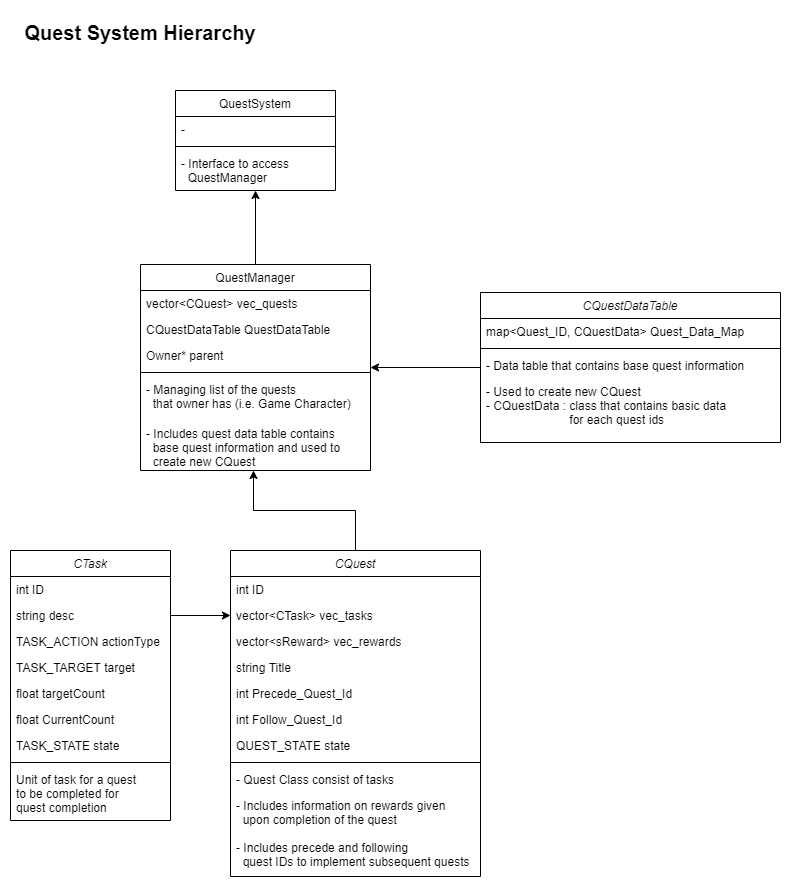

The diagram above was exported from draw.io. Its source (the exported page's mxGraphModel, read from the mxfile embedded in the PNG):
<mxGraphModel dx="2062" dy="1963" grid="1" gridSize="10" guides="1" tooltips="1" connect="1" arrows="1" fold="1" page="1" pageScale="1" pageWidth="827" pageHeight="1169" math="0" shadow="0">
  <root>
    <mxCell id="WIyWlLk6GJQsqaUBKTNV-0" />
    <mxCell id="WIyWlLk6GJQsqaUBKTNV-1" parent="WIyWlLk6GJQsqaUBKTNV-0" />
    <mxCell id="zkfFHV4jXpPFQw0GAbJ--0" value="CQuest" style="swimlane;fontStyle=2;align=center;verticalAlign=top;childLayout=stackLayout;horizontal=1;startSize=26;horizontalStack=0;resizeParent=1;resizeLast=0;collapsible=1;marginBottom=0;rounded=0;shadow=0;strokeWidth=1;" parent="WIyWlLk6GJQsqaUBKTNV-1" vertex="1">
      <mxGeometry x="260" y="180" width="250" height="326" as="geometry">
        <mxRectangle x="230" y="140" width="160" height="26" as="alternateBounds" />
      </mxGeometry>
    </mxCell>
    <mxCell id="zkfFHV4jXpPFQw0GAbJ--2" value="int ID" style="text;align=left;verticalAlign=top;spacingLeft=4;spacingRight=4;overflow=hidden;rotatable=0;points=[[0,0.5],[1,0.5]];portConstraint=eastwest;rounded=0;shadow=0;html=0;" parent="zkfFHV4jXpPFQw0GAbJ--0" vertex="1">
      <mxGeometry y="26" width="250" height="26" as="geometry" />
    </mxCell>
    <mxCell id="IInF3OWOtdZnVB75Y5kO-13" value="vector&lt;CTask&gt; vec_tasks" style="text;align=left;verticalAlign=top;spacingLeft=4;spacingRight=4;overflow=hidden;rotatable=0;points=[[0,0.5],[1,0.5]];portConstraint=eastwest;rounded=0;shadow=0;html=0;" parent="zkfFHV4jXpPFQw0GAbJ--0" vertex="1">
      <mxGeometry y="52" width="250" height="26" as="geometry" />
    </mxCell>
    <mxCell id="wWIYJa5xWsTuARX1a0-Y-8" value="vector&lt;sReward&gt; vec_rewards" style="text;align=left;verticalAlign=top;spacingLeft=4;spacingRight=4;overflow=hidden;rotatable=0;points=[[0,0.5],[1,0.5]];portConstraint=eastwest;rounded=0;shadow=0;html=0;" vertex="1" parent="zkfFHV4jXpPFQw0GAbJ--0">
      <mxGeometry y="78" width="250" height="26" as="geometry" />
    </mxCell>
    <mxCell id="wWIYJa5xWsTuARX1a0-Y-9" value="string Title" style="text;align=left;verticalAlign=top;spacingLeft=4;spacingRight=4;overflow=hidden;rotatable=0;points=[[0,0.5],[1,0.5]];portConstraint=eastwest;rounded=0;shadow=0;html=0;" vertex="1" parent="zkfFHV4jXpPFQw0GAbJ--0">
      <mxGeometry y="104" width="250" height="26" as="geometry" />
    </mxCell>
    <mxCell id="zkfFHV4jXpPFQw0GAbJ--3" value="int Precede_Quest_Id" style="text;align=left;verticalAlign=top;spacingLeft=4;spacingRight=4;overflow=hidden;rotatable=0;points=[[0,0.5],[1,0.5]];portConstraint=eastwest;rounded=0;shadow=0;html=0;" parent="zkfFHV4jXpPFQw0GAbJ--0" vertex="1">
      <mxGeometry y="130" width="250" height="26" as="geometry" />
    </mxCell>
    <mxCell id="wWIYJa5xWsTuARX1a0-Y-12" value="int Follow_Quest_Id" style="text;align=left;verticalAlign=top;spacingLeft=4;spacingRight=4;overflow=hidden;rotatable=0;points=[[0,0.5],[1,0.5]];portConstraint=eastwest;rounded=0;shadow=0;html=0;" vertex="1" parent="zkfFHV4jXpPFQw0GAbJ--0">
      <mxGeometry y="156" width="250" height="26" as="geometry" />
    </mxCell>
    <mxCell id="wWIYJa5xWsTuARX1a0-Y-10" value="QUEST_STATE state" style="text;align=left;verticalAlign=top;spacingLeft=4;spacingRight=4;overflow=hidden;rotatable=0;points=[[0,0.5],[1,0.5]];portConstraint=eastwest;rounded=0;shadow=0;html=0;" vertex="1" parent="zkfFHV4jXpPFQw0GAbJ--0">
      <mxGeometry y="182" width="250" height="26" as="geometry" />
    </mxCell>
    <mxCell id="zkfFHV4jXpPFQw0GAbJ--4" value="" style="line;html=1;strokeWidth=1;align=left;verticalAlign=middle;spacingTop=-1;spacingLeft=3;spacingRight=3;rotatable=0;labelPosition=right;points=[];portConstraint=eastwest;" parent="zkfFHV4jXpPFQw0GAbJ--0" vertex="1">
      <mxGeometry y="208" width="250" height="8" as="geometry" />
    </mxCell>
    <mxCell id="zkfFHV4jXpPFQw0GAbJ--5" value="- Quest Class consist of tasks" style="text;align=left;verticalAlign=top;spacingLeft=4;spacingRight=4;overflow=hidden;rotatable=0;points=[[0,0.5],[1,0.5]];portConstraint=eastwest;" parent="zkfFHV4jXpPFQw0GAbJ--0" vertex="1">
      <mxGeometry y="216" width="250" height="26" as="geometry" />
    </mxCell>
    <mxCell id="wWIYJa5xWsTuARX1a0-Y-6" value="- Includes information on rewards given &#10;  upon completion of the quest" style="text;align=left;verticalAlign=top;spacingLeft=4;spacingRight=4;overflow=hidden;rotatable=0;points=[[0,0.5],[1,0.5]];portConstraint=eastwest;" vertex="1" parent="zkfFHV4jXpPFQw0GAbJ--0">
      <mxGeometry y="242" width="250" height="42" as="geometry" />
    </mxCell>
    <mxCell id="wWIYJa5xWsTuARX1a0-Y-11" value="- Includes precede and following&#10;  quest IDs to implement subsequent quests " style="text;align=left;verticalAlign=top;spacingLeft=4;spacingRight=4;overflow=hidden;rotatable=0;points=[[0,0.5],[1,0.5]];portConstraint=eastwest;" vertex="1" parent="zkfFHV4jXpPFQw0GAbJ--0">
      <mxGeometry y="284" width="250" height="42" as="geometry" />
    </mxCell>
    <mxCell id="zkfFHV4jXpPFQw0GAbJ--17" value="QuestManager" style="swimlane;fontStyle=0;align=center;verticalAlign=top;childLayout=stackLayout;horizontal=1;startSize=26;horizontalStack=0;resizeParent=1;resizeLast=0;collapsible=1;marginBottom=0;rounded=0;shadow=0;strokeWidth=1;" parent="WIyWlLk6GJQsqaUBKTNV-1" vertex="1">
      <mxGeometry x="170" y="-106" width="230" height="206" as="geometry">
        <mxRectangle x="550" y="140" width="160" height="26" as="alternateBounds" />
      </mxGeometry>
    </mxCell>
    <mxCell id="zkfFHV4jXpPFQw0GAbJ--18" value="vector&lt;CQuest&gt; vec_quests" style="text;align=left;verticalAlign=top;spacingLeft=4;spacingRight=4;overflow=hidden;rotatable=0;points=[[0,0.5],[1,0.5]];portConstraint=eastwest;" parent="zkfFHV4jXpPFQw0GAbJ--17" vertex="1">
      <mxGeometry y="26" width="230" height="26" as="geometry" />
    </mxCell>
    <mxCell id="wWIYJa5xWsTuARX1a0-Y-25" value="CQuestDataTable QuestDataTable" style="text;align=left;verticalAlign=top;spacingLeft=4;spacingRight=4;overflow=hidden;rotatable=0;points=[[0,0.5],[1,0.5]];portConstraint=eastwest;rounded=0;shadow=0;html=0;" vertex="1" parent="zkfFHV4jXpPFQw0GAbJ--17">
      <mxGeometry y="52" width="230" height="26" as="geometry" />
    </mxCell>
    <mxCell id="zkfFHV4jXpPFQw0GAbJ--19" value="Owner* parent " style="text;align=left;verticalAlign=top;spacingLeft=4;spacingRight=4;overflow=hidden;rotatable=0;points=[[0,0.5],[1,0.5]];portConstraint=eastwest;rounded=0;shadow=0;html=0;" parent="zkfFHV4jXpPFQw0GAbJ--17" vertex="1">
      <mxGeometry y="78" width="230" height="26" as="geometry" />
    </mxCell>
    <mxCell id="zkfFHV4jXpPFQw0GAbJ--23" value="" style="line;html=1;strokeWidth=1;align=left;verticalAlign=middle;spacingTop=-1;spacingLeft=3;spacingRight=3;rotatable=0;labelPosition=right;points=[];portConstraint=eastwest;" parent="zkfFHV4jXpPFQw0GAbJ--17" vertex="1">
      <mxGeometry y="104" width="230" height="8" as="geometry" />
    </mxCell>
    <mxCell id="zkfFHV4jXpPFQw0GAbJ--24" value="- Managing list of the quests &#10;  that owner has (i.e. Game Character)" style="text;align=left;verticalAlign=top;spacingLeft=4;spacingRight=4;overflow=hidden;rotatable=0;points=[[0,0.5],[1,0.5]];portConstraint=eastwest;" parent="zkfFHV4jXpPFQw0GAbJ--17" vertex="1">
      <mxGeometry y="112" width="230" height="44" as="geometry" />
    </mxCell>
    <mxCell id="wWIYJa5xWsTuARX1a0-Y-24" value="- Includes quest data table contains&#10;  base quest information and used to&#10;  create new CQuest" style="text;align=left;verticalAlign=top;spacingLeft=4;spacingRight=4;overflow=hidden;rotatable=0;points=[[0,0.5],[1,0.5]];portConstraint=eastwest;" vertex="1" parent="zkfFHV4jXpPFQw0GAbJ--17">
      <mxGeometry y="156" width="230" height="50" as="geometry" />
    </mxCell>
    <mxCell id="IInF3OWOtdZnVB75Y5kO-0" value="CTask" style="swimlane;fontStyle=2;align=center;verticalAlign=top;childLayout=stackLayout;horizontal=1;startSize=26;horizontalStack=0;resizeParent=1;resizeLast=0;collapsible=1;marginBottom=0;rounded=0;shadow=0;strokeWidth=1;" parent="WIyWlLk6GJQsqaUBKTNV-1" vertex="1">
      <mxGeometry x="40" y="180" width="160" height="270" as="geometry">
        <mxRectangle x="40" y="50" width="160" height="26" as="alternateBounds" />
      </mxGeometry>
    </mxCell>
    <mxCell id="IInF3OWOtdZnVB75Y5kO-1" value="int ID" style="text;align=left;verticalAlign=top;spacingLeft=4;spacingRight=4;overflow=hidden;rotatable=0;points=[[0,0.5],[1,0.5]];portConstraint=eastwest;" parent="IInF3OWOtdZnVB75Y5kO-0" vertex="1">
      <mxGeometry y="26" width="160" height="26" as="geometry" />
    </mxCell>
    <mxCell id="IInF3OWOtdZnVB75Y5kO-2" value="string desc" style="text;align=left;verticalAlign=top;spacingLeft=4;spacingRight=4;overflow=hidden;rotatable=0;points=[[0,0.5],[1,0.5]];portConstraint=eastwest;rounded=0;shadow=0;html=0;" parent="IInF3OWOtdZnVB75Y5kO-0" vertex="1">
      <mxGeometry y="52" width="160" height="26" as="geometry" />
    </mxCell>
    <mxCell id="wWIYJa5xWsTuARX1a0-Y-2" value="TASK_ACTION actionType" style="text;align=left;verticalAlign=top;spacingLeft=4;spacingRight=4;overflow=hidden;rotatable=0;points=[[0,0.5],[1,0.5]];portConstraint=eastwest;rounded=0;shadow=0;html=0;" vertex="1" parent="IInF3OWOtdZnVB75Y5kO-0">
      <mxGeometry y="78" width="160" height="26" as="geometry" />
    </mxCell>
    <mxCell id="wWIYJa5xWsTuARX1a0-Y-3" value="TASK_TARGET target" style="text;align=left;verticalAlign=top;spacingLeft=4;spacingRight=4;overflow=hidden;rotatable=0;points=[[0,0.5],[1,0.5]];portConstraint=eastwest;rounded=0;shadow=0;html=0;" vertex="1" parent="IInF3OWOtdZnVB75Y5kO-0">
      <mxGeometry y="104" width="160" height="26" as="geometry" />
    </mxCell>
    <mxCell id="wWIYJa5xWsTuARX1a0-Y-4" value="float targetCount" style="text;align=left;verticalAlign=top;spacingLeft=4;spacingRight=4;overflow=hidden;rotatable=0;points=[[0,0.5],[1,0.5]];portConstraint=eastwest;rounded=0;shadow=0;html=0;" vertex="1" parent="IInF3OWOtdZnVB75Y5kO-0">
      <mxGeometry y="130" width="160" height="26" as="geometry" />
    </mxCell>
    <mxCell id="wWIYJa5xWsTuARX1a0-Y-5" value="float CurrentCount" style="text;align=left;verticalAlign=top;spacingLeft=4;spacingRight=4;overflow=hidden;rotatable=0;points=[[0,0.5],[1,0.5]];portConstraint=eastwest;rounded=0;shadow=0;html=0;" vertex="1" parent="IInF3OWOtdZnVB75Y5kO-0">
      <mxGeometry y="156" width="160" height="26" as="geometry" />
    </mxCell>
    <mxCell id="IInF3OWOtdZnVB75Y5kO-3" value="TASK_STATE state" style="text;align=left;verticalAlign=top;spacingLeft=4;spacingRight=4;overflow=hidden;rotatable=0;points=[[0,0.5],[1,0.5]];portConstraint=eastwest;rounded=0;shadow=0;html=0;" parent="IInF3OWOtdZnVB75Y5kO-0" vertex="1">
      <mxGeometry y="182" width="160" height="26" as="geometry" />
    </mxCell>
    <mxCell id="IInF3OWOtdZnVB75Y5kO-4" value="" style="line;html=1;strokeWidth=1;align=left;verticalAlign=middle;spacingTop=-1;spacingLeft=3;spacingRight=3;rotatable=0;labelPosition=right;points=[];portConstraint=eastwest;" parent="IInF3OWOtdZnVB75Y5kO-0" vertex="1">
      <mxGeometry y="208" width="160" height="8" as="geometry" />
    </mxCell>
    <mxCell id="IInF3OWOtdZnVB75Y5kO-5" value="Unit of task for a quest &#10;to be completed for &#10;quest completion" style="text;align=left;verticalAlign=top;spacingLeft=4;spacingRight=4;overflow=hidden;rotatable=0;points=[[0,0.5],[1,0.5]];portConstraint=eastwest;" parent="IInF3OWOtdZnVB75Y5kO-0" vertex="1">
      <mxGeometry y="216" width="160" height="54" as="geometry" />
    </mxCell>
    <mxCell id="IInF3OWOtdZnVB75Y5kO-12" style="edgeStyle=orthogonalEdgeStyle;rounded=0;orthogonalLoop=1;jettySize=auto;html=1;exitX=1;exitY=0.5;exitDx=0;exitDy=0;entryX=0;entryY=0.5;entryDx=0;entryDy=0;" parent="WIyWlLk6GJQsqaUBKTNV-1" source="IInF3OWOtdZnVB75Y5kO-2" target="IInF3OWOtdZnVB75Y5kO-13" edge="1">
      <mxGeometry relative="1" as="geometry">
        <Array as="points" />
      </mxGeometry>
    </mxCell>
    <mxCell id="wWIYJa5xWsTuARX1a0-Y-13" style="edgeStyle=orthogonalEdgeStyle;rounded=0;orthogonalLoop=1;jettySize=auto;html=1;" edge="1" parent="WIyWlLk6GJQsqaUBKTNV-1" source="zkfFHV4jXpPFQw0GAbJ--0" target="zkfFHV4jXpPFQw0GAbJ--17">
      <mxGeometry relative="1" as="geometry">
        <Array as="points">
          <mxPoint x="385" y="140" />
          <mxPoint x="283" y="140" />
        </Array>
        <mxPoint x="385" y="-30" as="sourcePoint" />
        <mxPoint x="580" y="-115.00600000000009" as="targetPoint" />
      </mxGeometry>
    </mxCell>
    <mxCell id="wWIYJa5xWsTuARX1a0-Y-14" value="QuestSystem" style="swimlane;fontStyle=0;align=center;verticalAlign=top;childLayout=stackLayout;horizontal=1;startSize=26;horizontalStack=0;resizeParent=1;resizeLast=0;collapsible=1;marginBottom=0;rounded=0;shadow=0;strokeWidth=1;" vertex="1" parent="WIyWlLk6GJQsqaUBKTNV-1">
      <mxGeometry x="205" y="-280" width="160" height="100" as="geometry">
        <mxRectangle x="550" y="140" width="160" height="26" as="alternateBounds" />
      </mxGeometry>
    </mxCell>
    <mxCell id="wWIYJa5xWsTuARX1a0-Y-19" value="-" style="text;align=left;verticalAlign=top;spacingLeft=4;spacingRight=4;overflow=hidden;rotatable=0;points=[[0,0.5],[1,0.5]];portConstraint=eastwest;rounded=0;shadow=0;html=0;" vertex="1" parent="wWIYJa5xWsTuARX1a0-Y-14">
      <mxGeometry y="26" width="160" height="26" as="geometry" />
    </mxCell>
    <mxCell id="wWIYJa5xWsTuARX1a0-Y-20" value="" style="line;html=1;strokeWidth=1;align=left;verticalAlign=middle;spacingTop=-1;spacingLeft=3;spacingRight=3;rotatable=0;labelPosition=right;points=[];portConstraint=eastwest;" vertex="1" parent="wWIYJa5xWsTuARX1a0-Y-14">
      <mxGeometry y="52" width="160" height="8" as="geometry" />
    </mxCell>
    <mxCell id="wWIYJa5xWsTuARX1a0-Y-21" value="- Interface to access&#10;  QuestManager&#10;" style="text;align=left;verticalAlign=top;spacingLeft=4;spacingRight=4;overflow=hidden;rotatable=0;points=[[0,0.5],[1,0.5]];portConstraint=eastwest;" vertex="1" parent="wWIYJa5xWsTuARX1a0-Y-14">
      <mxGeometry y="60" width="160" height="40" as="geometry" />
    </mxCell>
    <mxCell id="wWIYJa5xWsTuARX1a0-Y-23" value="" style="endArrow=classic;html=1;exitX=0.5;exitY=0;exitDx=0;exitDy=0;" edge="1" parent="WIyWlLk6GJQsqaUBKTNV-1" source="zkfFHV4jXpPFQw0GAbJ--17" target="wWIYJa5xWsTuARX1a0-Y-21">
      <mxGeometry width="50" height="50" relative="1" as="geometry">
        <mxPoint x="-400" y="-86" as="sourcePoint" />
        <mxPoint x="-350" y="-136" as="targetPoint" />
      </mxGeometry>
    </mxCell>
    <mxCell id="wWIYJa5xWsTuARX1a0-Y-26" value="&lt;font style=&quot;font-size: 20px&quot;&gt;&lt;b&gt;Quest System H&lt;/b&gt;&lt;/font&gt;&lt;span style=&quot;font-size: 20px&quot;&gt;&lt;b&gt;ierarchy&lt;/b&gt;&lt;/span&gt;" style="text;html=1;strokeColor=none;fillColor=none;align=center;verticalAlign=middle;whiteSpace=wrap;rounded=0;" vertex="1" parent="WIyWlLk6GJQsqaUBKTNV-1">
      <mxGeometry x="40" y="-360" width="260" height="44" as="geometry" />
    </mxCell>
    <mxCell id="wWIYJa5xWsTuARX1a0-Y-39" style="edgeStyle=orthogonalEdgeStyle;rounded=0;orthogonalLoop=1;jettySize=auto;html=1;" edge="1" parent="WIyWlLk6GJQsqaUBKTNV-1" source="wWIYJa5xWsTuARX1a0-Y-27" target="zkfFHV4jXpPFQw0GAbJ--17">
      <mxGeometry relative="1" as="geometry" />
    </mxCell>
    <mxCell id="wWIYJa5xWsTuARX1a0-Y-27" value="CQuestDataTable" style="swimlane;fontStyle=2;align=center;verticalAlign=top;childLayout=stackLayout;horizontal=1;startSize=26;horizontalStack=0;resizeParent=1;resizeLast=0;collapsible=1;marginBottom=0;rounded=0;shadow=0;strokeWidth=1;" vertex="1" parent="WIyWlLk6GJQsqaUBKTNV-1">
      <mxGeometry x="510" y="-78" width="300" height="150" as="geometry">
        <mxRectangle x="230" y="140" width="160" height="26" as="alternateBounds" />
      </mxGeometry>
    </mxCell>
    <mxCell id="wWIYJa5xWsTuARX1a0-Y-28" value="map&lt;Quest_ID, CQuestData&gt; Quest_Data_Map" style="text;align=left;verticalAlign=top;spacingLeft=4;spacingRight=4;overflow=hidden;rotatable=0;points=[[0,0.5],[1,0.5]];portConstraint=eastwest;rounded=0;shadow=0;html=0;" vertex="1" parent="wWIYJa5xWsTuARX1a0-Y-27">
      <mxGeometry y="26" width="300" height="26" as="geometry" />
    </mxCell>
    <mxCell id="wWIYJa5xWsTuARX1a0-Y-35" value="" style="line;html=1;strokeWidth=1;align=left;verticalAlign=middle;spacingTop=-1;spacingLeft=3;spacingRight=3;rotatable=0;labelPosition=right;points=[];portConstraint=eastwest;" vertex="1" parent="wWIYJa5xWsTuARX1a0-Y-27">
      <mxGeometry y="52" width="300" height="8" as="geometry" />
    </mxCell>
    <mxCell id="wWIYJa5xWsTuARX1a0-Y-36" value="- Data table that contains base quest information" style="text;align=left;verticalAlign=top;spacingLeft=4;spacingRight=4;overflow=hidden;rotatable=0;points=[[0,0.5],[1,0.5]];portConstraint=eastwest;" vertex="1" parent="wWIYJa5xWsTuARX1a0-Y-27">
      <mxGeometry y="60" width="300" height="26" as="geometry" />
    </mxCell>
    <mxCell id="wWIYJa5xWsTuARX1a0-Y-37" value="- Used to create new CQuest&#10;- CQuestData : class that contains basic data &#10;                         for each quest ids" style="text;align=left;verticalAlign=top;spacingLeft=4;spacingRight=4;overflow=hidden;rotatable=0;points=[[0,0.5],[1,0.5]];portConstraint=eastwest;" vertex="1" parent="wWIYJa5xWsTuARX1a0-Y-27">
      <mxGeometry y="86" width="300" height="54" as="geometry" />
    </mxCell>
  </root>
</mxGraphModel>